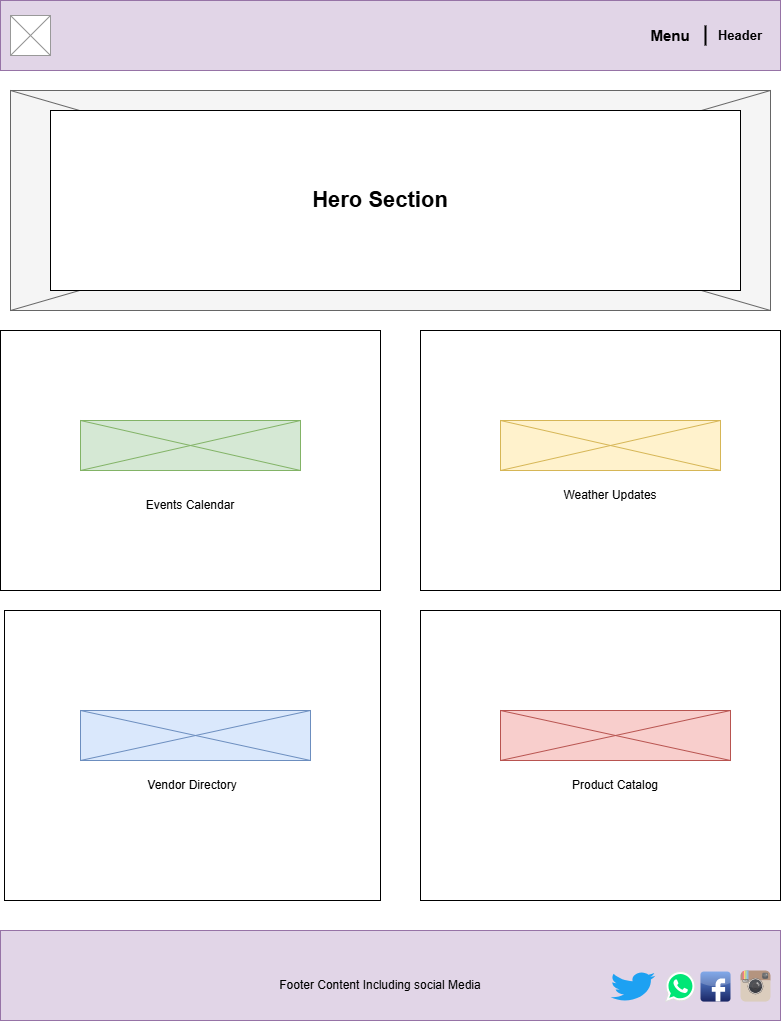

The diagram above was exported from draw.io. Its source (the exported page's mxGraphModel, read from the mxfile embedded in the PNG):
<mxGraphModel dx="872" dy="481" grid="1" gridSize="10" guides="1" tooltips="1" connect="1" arrows="1" fold="1" page="1" pageScale="1" pageWidth="827" pageHeight="1169" math="0" shadow="0">
  <root>
    <mxCell id="0" />
    <mxCell id="1" parent="0" />
    <mxCell id="CnP2Sp-Tq3NyKG51e0FC-1" value="" style="rounded=0;whiteSpace=wrap;html=1;fillColor=#e1d5e7;strokeColor=#9673a6;" vertex="1" parent="1">
      <mxGeometry x="20" y="20" width="780" height="70" as="geometry" />
    </mxCell>
    <mxCell id="CnP2Sp-Tq3NyKG51e0FC-2" value="&lt;b&gt;&lt;font style=&quot;font-size: 15px;&quot;&gt;Menu&lt;/font&gt;&lt;/b&gt;" style="text;html=1;align=center;verticalAlign=middle;whiteSpace=wrap;rounded=0;" vertex="1" parent="1">
      <mxGeometry x="660" y="40" width="60" height="30" as="geometry" />
    </mxCell>
    <mxCell id="CnP2Sp-Tq3NyKG51e0FC-4" value="" style="line;strokeWidth=2;direction=south;html=1;" vertex="1" parent="1">
      <mxGeometry x="720" y="45" width="10" height="20" as="geometry" />
    </mxCell>
    <mxCell id="CnP2Sp-Tq3NyKG51e0FC-5" value="&lt;b&gt;&lt;font style=&quot;font-size: 13px;&quot;&gt;Header&lt;/font&gt;&lt;/b&gt;" style="text;html=1;align=center;verticalAlign=middle;whiteSpace=wrap;rounded=0;" vertex="1" parent="1">
      <mxGeometry x="730" y="40" width="60" height="30" as="geometry" />
    </mxCell>
    <mxCell id="CnP2Sp-Tq3NyKG51e0FC-6" value="" style="verticalLabelPosition=bottom;shadow=0;dashed=0;align=center;html=1;verticalAlign=top;strokeWidth=1;shape=mxgraph.mockup.graphics.simpleIcon;strokeColor=#999999;" vertex="1" parent="1">
      <mxGeometry x="30" y="35" width="40" height="40" as="geometry" />
    </mxCell>
    <mxCell id="CnP2Sp-Tq3NyKG51e0FC-9" value="" style="rounded=0;whiteSpace=wrap;html=1;fillColor=#e1d5e7;strokeColor=#9673a6;" vertex="1" parent="1">
      <mxGeometry x="20" y="950" width="780" height="90" as="geometry" />
    </mxCell>
    <mxCell id="CnP2Sp-Tq3NyKG51e0FC-10" value="" style="verticalLabelPosition=bottom;shadow=0;dashed=0;align=center;html=1;verticalAlign=top;strokeWidth=1;shape=mxgraph.mockup.graphics.simpleIcon;strokeColor=#666666;fillColor=#f5f5f5;fontColor=#333333;" vertex="1" parent="1">
      <mxGeometry x="30" y="110" width="760" height="220" as="geometry" />
    </mxCell>
    <mxCell id="JUHs5Il2RlBauwXIi0sI-1" value="" style="rounded=0;whiteSpace=wrap;html=1;" vertex="1" parent="1">
      <mxGeometry x="20" y="350" width="380" height="260" as="geometry" />
    </mxCell>
    <mxCell id="JUHs5Il2RlBauwXIi0sI-3" value="" style="verticalLabelPosition=bottom;shadow=0;dashed=0;align=center;html=1;verticalAlign=top;strokeWidth=1;shape=mxgraph.mockup.graphics.simpleIcon;strokeColor=#82b366;fillColor=#d5e8d4;" vertex="1" parent="1">
      <mxGeometry x="100" y="440" width="220" height="50" as="geometry" />
    </mxCell>
    <mxCell id="JUHs5Il2RlBauwXIi0sI-8" value="Events Calendar" style="text;html=1;align=center;verticalAlign=middle;whiteSpace=wrap;rounded=0;" vertex="1" parent="1">
      <mxGeometry x="150" y="510" width="120" height="30" as="geometry" />
    </mxCell>
    <mxCell id="JUHs5Il2RlBauwXIi0sI-11" value="" style="rounded=0;whiteSpace=wrap;html=1;" vertex="1" parent="1">
      <mxGeometry x="440" y="350" width="360" height="260" as="geometry" />
    </mxCell>
    <mxCell id="JUHs5Il2RlBauwXIi0sI-12" value="Weather Updates" style="text;html=1;align=center;verticalAlign=middle;whiteSpace=wrap;rounded=0;" vertex="1" parent="1">
      <mxGeometry x="575" y="500" width="110" height="30" as="geometry" />
    </mxCell>
    <mxCell id="JUHs5Il2RlBauwXIi0sI-13" value="" style="verticalLabelPosition=bottom;shadow=0;dashed=0;align=center;html=1;verticalAlign=top;strokeWidth=1;shape=mxgraph.mockup.graphics.simpleIcon;strokeColor=#d6b656;fillColor=#fff2cc;" vertex="1" parent="1">
      <mxGeometry x="520" y="440" width="220" height="50" as="geometry" />
    </mxCell>
    <mxCell id="JUHs5Il2RlBauwXIi0sI-14" value="" style="rounded=0;whiteSpace=wrap;html=1;" vertex="1" parent="1">
      <mxGeometry x="24" y="630" width="376" height="290" as="geometry" />
    </mxCell>
    <mxCell id="JUHs5Il2RlBauwXIi0sI-15" value="" style="rounded=0;whiteSpace=wrap;html=1;" vertex="1" parent="1">
      <mxGeometry x="440" y="630" width="360" height="290" as="geometry" />
    </mxCell>
    <mxCell id="JUHs5Il2RlBauwXIi0sI-16" value="" style="verticalLabelPosition=bottom;shadow=0;dashed=0;align=center;html=1;verticalAlign=top;strokeWidth=1;shape=mxgraph.mockup.graphics.simpleIcon;strokeColor=#6c8ebf;fillColor=#dae8fc;" vertex="1" parent="1">
      <mxGeometry x="100" y="730" width="230" height="50" as="geometry" />
    </mxCell>
    <mxCell id="JUHs5Il2RlBauwXIi0sI-17" value="" style="verticalLabelPosition=bottom;shadow=0;dashed=0;align=center;html=1;verticalAlign=top;strokeWidth=1;shape=mxgraph.mockup.graphics.simpleIcon;strokeColor=#b85450;fillColor=#f8cecc;" vertex="1" parent="1">
      <mxGeometry x="520" y="730" width="230" height="50" as="geometry" />
    </mxCell>
    <mxCell id="JUHs5Il2RlBauwXIi0sI-18" value="Vendor Directory" style="text;html=1;align=center;verticalAlign=middle;whiteSpace=wrap;rounded=0;" vertex="1" parent="1">
      <mxGeometry x="157" y="790" width="110" height="30" as="geometry" />
    </mxCell>
    <mxCell id="JUHs5Il2RlBauwXIi0sI-19" value="Product Catalog" style="text;html=1;align=center;verticalAlign=middle;whiteSpace=wrap;rounded=0;" vertex="1" parent="1">
      <mxGeometry x="585" y="790" width="100" height="30" as="geometry" />
    </mxCell>
    <mxCell id="JUHs5Il2RlBauwXIi0sI-20" value="Footer Content Including social Media" style="text;html=1;align=center;verticalAlign=middle;whiteSpace=wrap;rounded=0;" vertex="1" parent="1">
      <mxGeometry x="285" y="990" width="230" height="30" as="geometry" />
    </mxCell>
    <mxCell id="JUHs5Il2RlBauwXIi0sI-21" value="" style="rounded=0;whiteSpace=wrap;html=1;" vertex="1" parent="1">
      <mxGeometry x="70" y="130" width="690" height="180" as="geometry" />
    </mxCell>
    <mxCell id="JUHs5Il2RlBauwXIi0sI-22" value="&lt;b&gt;&lt;font style=&quot;font-size: 22px;&quot;&gt;Hero Section&lt;/font&gt;&lt;/b&gt;" style="text;html=1;align=center;verticalAlign=middle;whiteSpace=wrap;rounded=0;" vertex="1" parent="1">
      <mxGeometry x="320" y="205" width="160" height="30" as="geometry" />
    </mxCell>
    <mxCell id="JUHs5Il2RlBauwXIi0sI-23" value="" style="dashed=0;outlineConnect=0;html=1;align=center;labelPosition=center;verticalLabelPosition=bottom;verticalAlign=top;shape=mxgraph.webicons.facebook;fillColor=#6294E4;gradientColor=#1A2665" vertex="1" parent="1">
      <mxGeometry x="720" y="991.1" width="30" height="30" as="geometry" />
    </mxCell>
    <mxCell id="JUHs5Il2RlBauwXIi0sI-26" value="" style="dashed=0;outlineConnect=0;html=1;align=center;labelPosition=center;verticalLabelPosition=bottom;verticalAlign=top;shape=mxgraph.weblogos.twitter;fillColor=#1DA1F2;strokeColor=none" vertex="1" parent="1">
      <mxGeometry x="630" y="991.1" width="45" height="30" as="geometry" />
    </mxCell>
    <mxCell id="JUHs5Il2RlBauwXIi0sI-27" value="" style="dashed=0;outlineConnect=0;html=1;align=center;labelPosition=center;verticalLabelPosition=bottom;verticalAlign=top;shape=mxgraph.weblogos.whatsapp;fillColor=#00E676;strokeColor=#dddddd" vertex="1" parent="1">
      <mxGeometry x="685" y="991.1" width="29.4" height="30" as="geometry" />
    </mxCell>
    <mxCell id="JUHs5Il2RlBauwXIi0sI-28" value="" style="dashed=0;outlineConnect=0;html=1;align=center;labelPosition=center;verticalLabelPosition=bottom;verticalAlign=top;shape=mxgraph.weblogos.instagram;fillColor=#6FC0E4;gradientColor=#1E305B" vertex="1" parent="1">
      <mxGeometry x="760" y="990" width="30" height="31.1" as="geometry" />
    </mxCell>
  </root>
</mxGraphModel>